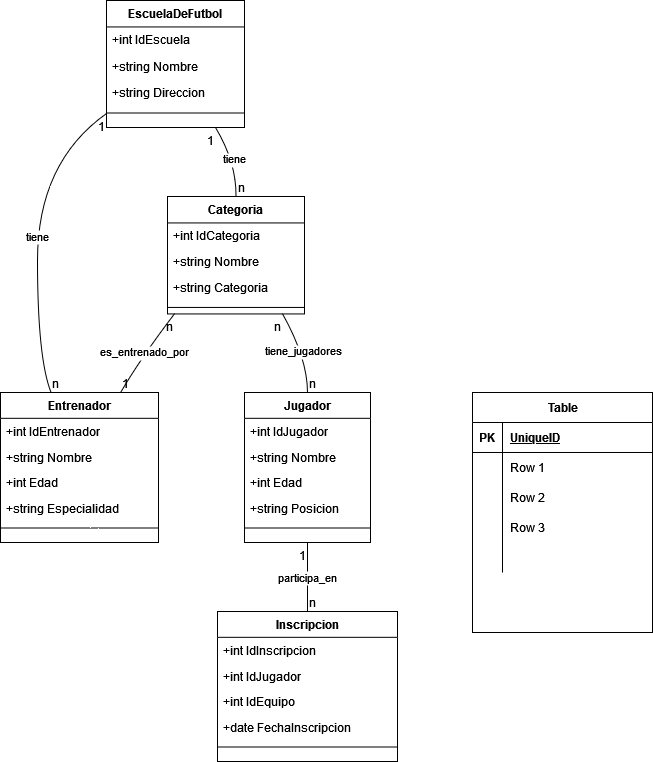

The diagram above was exported from draw.io. Its source (the exported page's mxGraphModel, read from the mxfile embedded in the PNG):
<mxGraphModel dx="986" dy="414" grid="1" gridSize="10" guides="1" tooltips="1" connect="1" arrows="1" fold="1" page="1" pageScale="1" pageWidth="827" pageHeight="1169" math="0" shadow="0">
  <root>
    <mxCell id="0" />
    <mxCell id="1" parent="0" />
    <mxCell id="2" value="EscuelaDeFutbol" style="swimlane;fontStyle=1;align=center;verticalAlign=top;childLayout=stackLayout;horizontal=1;startSize=26.444444444444443;horizontalStack=0;resizeParent=1;resizeParentMax=0;resizeLast=0;collapsible=0;marginBottom=0;" parent="1" vertex="1">
      <mxGeometry x="114" y="8" width="138" height="127" as="geometry" />
    </mxCell>
    <mxCell id="3" value="+int IdEscuela" style="text;strokeColor=none;fillColor=none;align=left;verticalAlign=top;spacingLeft=4;spacingRight=4;overflow=hidden;rotatable=0;points=[[0,0.5],[1,0.5]];portConstraint=eastwest;" parent="2" vertex="1">
      <mxGeometry y="26" width="138" height="26" as="geometry" />
    </mxCell>
    <mxCell id="4" value="+string Nombre" style="text;strokeColor=none;fillColor=none;align=left;verticalAlign=top;spacingLeft=4;spacingRight=4;overflow=hidden;rotatable=0;points=[[0,0.5],[1,0.5]];portConstraint=eastwest;" parent="2" vertex="1">
      <mxGeometry y="53" width="138" height="26" as="geometry" />
    </mxCell>
    <mxCell id="5" value="+string Direccion" style="text;strokeColor=none;fillColor=none;align=left;verticalAlign=top;spacingLeft=4;spacingRight=4;overflow=hidden;rotatable=0;points=[[0,0.5],[1,0.5]];portConstraint=eastwest;" parent="2" vertex="1">
      <mxGeometry y="79" width="138" height="26" as="geometry" />
    </mxCell>
    <mxCell id="6" style="line;strokeWidth=1;fillColor=none;align=left;verticalAlign=middle;spacingTop=-1;spacingLeft=3;spacingRight=3;rotatable=0;labelPosition=right;points=[];portConstraint=eastwest;strokeColor=inherit;" parent="2" vertex="1">
      <mxGeometry y="106" width="138" height="13" as="geometry" />
    </mxCell>
    <mxCell id="7" value="Entrenador" style="swimlane;fontStyle=1;align=center;verticalAlign=top;childLayout=stackLayout;horizontal=1;startSize=25.818181818181817;horizontalStack=0;resizeParent=1;resizeParentMax=0;resizeLast=0;collapsible=0;marginBottom=0;" parent="1" vertex="1">
      <mxGeometry x="8" y="400" width="158" height="150" as="geometry" />
    </mxCell>
    <mxCell id="8" value="+int IdEntrenador" style="text;strokeColor=none;fillColor=none;align=left;verticalAlign=top;spacingLeft=4;spacingRight=4;overflow=hidden;rotatable=0;points=[[0,0.5],[1,0.5]];portConstraint=eastwest;" parent="7" vertex="1">
      <mxGeometry y="26" width="158" height="26" as="geometry" />
    </mxCell>
    <mxCell id="9" value="+string Nombre" style="text;strokeColor=none;fillColor=none;align=left;verticalAlign=top;spacingLeft=4;spacingRight=4;overflow=hidden;rotatable=0;points=[[0,0.5],[1,0.5]];portConstraint=eastwest;" parent="7" vertex="1">
      <mxGeometry y="52" width="158" height="26" as="geometry" />
    </mxCell>
    <mxCell id="10" value="+int Edad" style="text;strokeColor=none;fillColor=none;align=left;verticalAlign=top;spacingLeft=4;spacingRight=4;overflow=hidden;rotatable=0;points=[[0,0.5],[1,0.5]];portConstraint=eastwest;" parent="7" vertex="1">
      <mxGeometry y="77" width="158" height="26" as="geometry" />
    </mxCell>
    <mxCell id="11" value="+string Especialidad" style="text;strokeColor=none;fillColor=none;align=left;verticalAlign=top;spacingLeft=4;spacingRight=4;overflow=hidden;rotatable=0;points=[[0,0.5],[1,0.5]];portConstraint=eastwest;" parent="7" vertex="1">
      <mxGeometry y="103" width="158" height="26" as="geometry" />
    </mxCell>
    <mxCell id="12" style="line;strokeWidth=1;fillColor=none;align=left;verticalAlign=middle;spacingTop=-1;spacingLeft=3;spacingRight=3;rotatable=0;labelPosition=right;points=[];portConstraint=eastwest;strokeColor=inherit;" parent="7" vertex="1">
      <mxGeometry y="129" width="158" height="13" as="geometry" />
    </mxCell>
    <mxCell id="13" value="Jugador" style="swimlane;fontStyle=1;align=center;verticalAlign=top;childLayout=stackLayout;horizontal=1;startSize=25.818181818181817;horizontalStack=0;resizeParent=1;resizeParentMax=0;resizeLast=0;collapsible=0;marginBottom=0;" parent="1" vertex="1">
      <mxGeometry x="252" y="400" width="126" height="150" as="geometry" />
    </mxCell>
    <mxCell id="14" value="+int IdJugador" style="text;strokeColor=none;fillColor=none;align=left;verticalAlign=top;spacingLeft=4;spacingRight=4;overflow=hidden;rotatable=0;points=[[0,0.5],[1,0.5]];portConstraint=eastwest;" parent="13" vertex="1">
      <mxGeometry y="26" width="126" height="26" as="geometry" />
    </mxCell>
    <mxCell id="15" value="+string Nombre" style="text;strokeColor=none;fillColor=none;align=left;verticalAlign=top;spacingLeft=4;spacingRight=4;overflow=hidden;rotatable=0;points=[[0,0.5],[1,0.5]];portConstraint=eastwest;" parent="13" vertex="1">
      <mxGeometry y="52" width="126" height="26" as="geometry" />
    </mxCell>
    <mxCell id="16" value="+int Edad" style="text;strokeColor=none;fillColor=none;align=left;verticalAlign=top;spacingLeft=4;spacingRight=4;overflow=hidden;rotatable=0;points=[[0,0.5],[1,0.5]];portConstraint=eastwest;" parent="13" vertex="1">
      <mxGeometry y="77" width="126" height="26" as="geometry" />
    </mxCell>
    <mxCell id="17" value="+string Posicion" style="text;strokeColor=none;fillColor=none;align=left;verticalAlign=top;spacingLeft=4;spacingRight=4;overflow=hidden;rotatable=0;points=[[0,0.5],[1,0.5]];portConstraint=eastwest;" parent="13" vertex="1">
      <mxGeometry y="103" width="126" height="26" as="geometry" />
    </mxCell>
    <mxCell id="18" style="line;strokeWidth=1;fillColor=none;align=left;verticalAlign=middle;spacingTop=-1;spacingLeft=3;spacingRight=3;rotatable=0;labelPosition=right;points=[];portConstraint=eastwest;strokeColor=inherit;" parent="13" vertex="1">
      <mxGeometry y="129" width="126" height="13" as="geometry" />
    </mxCell>
    <mxCell id="19" value="Categoria" style="swimlane;fontStyle=1;align=center;verticalAlign=top;childLayout=stackLayout;horizontal=1;startSize=26.444444444444443;horizontalStack=0;resizeParent=1;resizeParentMax=0;resizeLast=0;collapsible=0;marginBottom=0;" parent="1" vertex="1">
      <mxGeometry x="175" y="204" width="137" height="117.44444444444444" as="geometry" />
    </mxCell>
    <mxCell id="20" value="+int IdCategoria" style="text;strokeColor=none;fillColor=none;align=left;verticalAlign=top;spacingLeft=4;spacingRight=4;overflow=hidden;rotatable=0;points=[[0,0.5],[1,0.5]];portConstraint=eastwest;" parent="19" vertex="1">
      <mxGeometry y="26.444444444444443" width="137" height="26" as="geometry" />
    </mxCell>
    <mxCell id="21" value="+string Nombre" style="text;strokeColor=none;fillColor=none;align=left;verticalAlign=top;spacingLeft=4;spacingRight=4;overflow=hidden;rotatable=0;points=[[0,0.5],[1,0.5]];portConstraint=eastwest;" parent="19" vertex="1">
      <mxGeometry y="52.44444444444444" width="137" height="26" as="geometry" />
    </mxCell>
    <mxCell id="22" value="+string Categoria" style="text;strokeColor=none;fillColor=none;align=left;verticalAlign=top;spacingLeft=4;spacingRight=4;overflow=hidden;rotatable=0;points=[[0,0.5],[1,0.5]];portConstraint=eastwest;" parent="19" vertex="1">
      <mxGeometry y="78.44444444444444" width="137" height="26" as="geometry" />
    </mxCell>
    <mxCell id="23" style="line;strokeWidth=1;fillColor=none;align=left;verticalAlign=middle;spacingTop=-1;spacingLeft=3;spacingRight=3;rotatable=0;labelPosition=right;points=[];portConstraint=eastwest;strokeColor=inherit;" parent="19" vertex="1">
      <mxGeometry y="104.44444444444444" width="137" height="13" as="geometry" />
    </mxCell>
    <mxCell id="24" value="Inscripcion" style="swimlane;fontStyle=1;align=center;verticalAlign=top;childLayout=stackLayout;horizontal=1;startSize=25.818181818181817;horizontalStack=0;resizeParent=1;resizeParentMax=0;resizeLast=0;collapsible=0;marginBottom=0;" parent="1" vertex="1">
      <mxGeometry x="225" y="619" width="180" height="150" as="geometry" />
    </mxCell>
    <mxCell id="25" value="+int IdInscripcion" style="text;strokeColor=none;fillColor=none;align=left;verticalAlign=top;spacingLeft=4;spacingRight=4;overflow=hidden;rotatable=0;points=[[0,0.5],[1,0.5]];portConstraint=eastwest;" parent="24" vertex="1">
      <mxGeometry y="26" width="180" height="26" as="geometry" />
    </mxCell>
    <mxCell id="26" value="+int IdJugador" style="text;strokeColor=none;fillColor=none;align=left;verticalAlign=top;spacingLeft=4;spacingRight=4;overflow=hidden;rotatable=0;points=[[0,0.5],[1,0.5]];portConstraint=eastwest;" parent="24" vertex="1">
      <mxGeometry y="52" width="180" height="26" as="geometry" />
    </mxCell>
    <mxCell id="27" value="+int IdEquipo" style="text;strokeColor=none;fillColor=none;align=left;verticalAlign=top;spacingLeft=4;spacingRight=4;overflow=hidden;rotatable=0;points=[[0,0.5],[1,0.5]];portConstraint=eastwest;" parent="24" vertex="1">
      <mxGeometry y="77" width="180" height="26" as="geometry" />
    </mxCell>
    <mxCell id="28" value="+date FechaInscripcion" style="text;strokeColor=none;fillColor=none;align=left;verticalAlign=top;spacingLeft=4;spacingRight=4;overflow=hidden;rotatable=0;points=[[0,0.5],[1,0.5]];portConstraint=eastwest;" parent="24" vertex="1">
      <mxGeometry y="103" width="180" height="26" as="geometry" />
    </mxCell>
    <mxCell id="29" style="line;strokeWidth=1;fillColor=none;align=left;verticalAlign=middle;spacingTop=-1;spacingLeft=3;spacingRight=3;rotatable=0;labelPosition=right;points=[];portConstraint=eastwest;strokeColor=inherit;" parent="24" vertex="1">
      <mxGeometry y="129" width="180" height="13" as="geometry" />
    </mxCell>
    <mxCell id="30" value="tiene" style="curved=1;startArrow=none;endArrow=none;exitX=0;exitY=0.89;entryX=0.32;entryY=0;" parent="1" source="2" target="7" edge="1">
      <mxGeometry relative="1" as="geometry">
        <Array as="points">
          <mxPoint x="45" y="170" />
          <mxPoint x="45" y="366" />
        </Array>
      </mxGeometry>
    </mxCell>
    <mxCell id="31" value="1" style="edgeLabel;resizable=0;labelBackgroundColor=none;fontSize=12;align=right;verticalAlign=top;" parent="30" vertex="1">
      <mxGeometry x="-1" relative="1" as="geometry" />
    </mxCell>
    <mxCell id="32" value="n" style="edgeLabel;resizable=0;labelBackgroundColor=none;fontSize=12;align=left;verticalAlign=bottom;" parent="30" vertex="1">
      <mxGeometry x="1" relative="1" as="geometry" />
    </mxCell>
    <mxCell id="33" value="tiene" style="curved=1;startArrow=none;endArrow=none;exitX=0.79;exitY=1;entryX=0.5;entryY=0;" parent="1" source="2" target="19" edge="1">
      <mxGeometry relative="1" as="geometry">
        <Array as="points">
          <mxPoint x="244" y="170" />
        </Array>
      </mxGeometry>
    </mxCell>
    <mxCell id="34" value="1" style="edgeLabel;resizable=0;labelBackgroundColor=none;fontSize=12;align=right;verticalAlign=top;" parent="33" vertex="1">
      <mxGeometry x="-1" relative="1" as="geometry" />
    </mxCell>
    <mxCell id="35" value="n" style="edgeLabel;resizable=0;labelBackgroundColor=none;fontSize=12;align=left;verticalAlign=bottom;" parent="33" vertex="1">
      <mxGeometry x="1" relative="1" as="geometry" />
    </mxCell>
    <mxCell id="36" value="es_entrenado_por" style="curved=1;startArrow=none;endArrow=none;exitX=0.05;exitY=1;entryX=0.76;entryY=0;" parent="1" source="19" target="7" edge="1">
      <mxGeometry relative="1" as="geometry">
        <Array as="points">
          <mxPoint x="148" y="366" />
        </Array>
      </mxGeometry>
    </mxCell>
    <mxCell id="37" value="n" style="edgeLabel;resizable=0;labelBackgroundColor=none;fontSize=12;align=right;verticalAlign=top;" parent="36" vertex="1">
      <mxGeometry x="-1" relative="1" as="geometry" />
    </mxCell>
    <mxCell id="38" value="1" style="edgeLabel;resizable=0;labelBackgroundColor=none;fontSize=12;align=left;verticalAlign=bottom;" parent="36" vertex="1">
      <mxGeometry x="1" relative="1" as="geometry" />
    </mxCell>
    <mxCell id="39" value="tiene_jugadores" style="curved=1;startArrow=none;endArrow=none;exitX=0.84;exitY=1;entryX=0.5;entryY=0;" parent="1" source="19" target="13" edge="1">
      <mxGeometry relative="1" as="geometry">
        <Array as="points">
          <mxPoint x="315" y="366" />
        </Array>
      </mxGeometry>
    </mxCell>
    <mxCell id="40" value="n" style="edgeLabel;resizable=0;labelBackgroundColor=none;fontSize=12;align=right;verticalAlign=top;" parent="39" vertex="1">
      <mxGeometry x="-1" relative="1" as="geometry" />
    </mxCell>
    <mxCell id="41" value="n" style="edgeLabel;resizable=0;labelBackgroundColor=none;fontSize=12;align=left;verticalAlign=bottom;" parent="39" vertex="1">
      <mxGeometry x="1" relative="1" as="geometry" />
    </mxCell>
    <mxCell id="42" value="participa_en" style="curved=1;startArrow=none;endArrow=none;exitX=0.5;exitY=1;entryX=0.5;entryY=0;" parent="1" source="13" target="24" edge="1">
      <mxGeometry relative="1" as="geometry">
        <Array as="points" />
      </mxGeometry>
    </mxCell>
    <mxCell id="43" value="1" style="edgeLabel;resizable=0;labelBackgroundColor=none;fontSize=12;align=right;verticalAlign=top;" parent="42" vertex="1">
      <mxGeometry x="-1" relative="1" as="geometry" />
    </mxCell>
    <mxCell id="44" value="n" style="edgeLabel;resizable=0;labelBackgroundColor=none;fontSize=12;align=left;verticalAlign=bottom;" parent="42" vertex="1">
      <mxGeometry x="1" relative="1" as="geometry" />
    </mxCell>
    <mxCell id="mNMEc_b4COZBN9ZcWXuF-45" value="Table" style="shape=table;startSize=30;container=1;collapsible=1;childLayout=tableLayout;fixedRows=1;rowLines=0;fontStyle=1;align=center;resizeLast=1;html=1;" vertex="1" parent="1">
      <mxGeometry x="480" y="400" width="180" height="240" as="geometry" />
    </mxCell>
    <mxCell id="mNMEc_b4COZBN9ZcWXuF-46" value="" style="shape=tableRow;horizontal=0;startSize=0;swimlaneHead=0;swimlaneBody=0;fillColor=none;collapsible=0;dropTarget=0;points=[[0,0.5],[1,0.5]];portConstraint=eastwest;top=0;left=0;right=0;bottom=1;" vertex="1" parent="mNMEc_b4COZBN9ZcWXuF-45">
      <mxGeometry y="30" width="180" height="30" as="geometry" />
    </mxCell>
    <mxCell id="mNMEc_b4COZBN9ZcWXuF-47" value="PK" style="shape=partialRectangle;connectable=0;fillColor=none;top=0;left=0;bottom=0;right=0;fontStyle=1;overflow=hidden;whiteSpace=wrap;html=1;" vertex="1" parent="mNMEc_b4COZBN9ZcWXuF-46">
      <mxGeometry width="30" height="30" as="geometry">
        <mxRectangle width="30" height="30" as="alternateBounds" />
      </mxGeometry>
    </mxCell>
    <mxCell id="mNMEc_b4COZBN9ZcWXuF-48" value="UniqueID" style="shape=partialRectangle;connectable=0;fillColor=none;top=0;left=0;bottom=0;right=0;align=left;spacingLeft=6;fontStyle=5;overflow=hidden;whiteSpace=wrap;html=1;" vertex="1" parent="mNMEc_b4COZBN9ZcWXuF-46">
      <mxGeometry x="30" width="150" height="30" as="geometry">
        <mxRectangle width="150" height="30" as="alternateBounds" />
      </mxGeometry>
    </mxCell>
    <mxCell id="mNMEc_b4COZBN9ZcWXuF-49" value="" style="shape=tableRow;horizontal=0;startSize=0;swimlaneHead=0;swimlaneBody=0;fillColor=none;collapsible=0;dropTarget=0;points=[[0,0.5],[1,0.5]];portConstraint=eastwest;top=0;left=0;right=0;bottom=0;" vertex="1" parent="mNMEc_b4COZBN9ZcWXuF-45">
      <mxGeometry y="60" width="180" height="30" as="geometry" />
    </mxCell>
    <mxCell id="mNMEc_b4COZBN9ZcWXuF-50" value="" style="shape=partialRectangle;connectable=0;fillColor=none;top=0;left=0;bottom=0;right=0;editable=1;overflow=hidden;whiteSpace=wrap;html=1;" vertex="1" parent="mNMEc_b4COZBN9ZcWXuF-49">
      <mxGeometry width="30" height="30" as="geometry">
        <mxRectangle width="30" height="30" as="alternateBounds" />
      </mxGeometry>
    </mxCell>
    <mxCell id="mNMEc_b4COZBN9ZcWXuF-51" value="Row 1" style="shape=partialRectangle;connectable=0;fillColor=none;top=0;left=0;bottom=0;right=0;align=left;spacingLeft=6;overflow=hidden;whiteSpace=wrap;html=1;" vertex="1" parent="mNMEc_b4COZBN9ZcWXuF-49">
      <mxGeometry x="30" width="150" height="30" as="geometry">
        <mxRectangle width="150" height="30" as="alternateBounds" />
      </mxGeometry>
    </mxCell>
    <mxCell id="mNMEc_b4COZBN9ZcWXuF-52" value="" style="shape=tableRow;horizontal=0;startSize=0;swimlaneHead=0;swimlaneBody=0;fillColor=none;collapsible=0;dropTarget=0;points=[[0,0.5],[1,0.5]];portConstraint=eastwest;top=0;left=0;right=0;bottom=0;" vertex="1" parent="mNMEc_b4COZBN9ZcWXuF-45">
      <mxGeometry y="90" width="180" height="30" as="geometry" />
    </mxCell>
    <mxCell id="mNMEc_b4COZBN9ZcWXuF-53" value="" style="shape=partialRectangle;connectable=0;fillColor=none;top=0;left=0;bottom=0;right=0;editable=1;overflow=hidden;whiteSpace=wrap;html=1;" vertex="1" parent="mNMEc_b4COZBN9ZcWXuF-52">
      <mxGeometry width="30" height="30" as="geometry">
        <mxRectangle width="30" height="30" as="alternateBounds" />
      </mxGeometry>
    </mxCell>
    <mxCell id="mNMEc_b4COZBN9ZcWXuF-54" value="Row 2" style="shape=partialRectangle;connectable=0;fillColor=none;top=0;left=0;bottom=0;right=0;align=left;spacingLeft=6;overflow=hidden;whiteSpace=wrap;html=1;" vertex="1" parent="mNMEc_b4COZBN9ZcWXuF-52">
      <mxGeometry x="30" width="150" height="30" as="geometry">
        <mxRectangle width="150" height="30" as="alternateBounds" />
      </mxGeometry>
    </mxCell>
    <mxCell id="mNMEc_b4COZBN9ZcWXuF-55" value="" style="shape=tableRow;horizontal=0;startSize=0;swimlaneHead=0;swimlaneBody=0;fillColor=none;collapsible=0;dropTarget=0;points=[[0,0.5],[1,0.5]];portConstraint=eastwest;top=0;left=0;right=0;bottom=0;" vertex="1" parent="mNMEc_b4COZBN9ZcWXuF-45">
      <mxGeometry y="120" width="180" height="30" as="geometry" />
    </mxCell>
    <mxCell id="mNMEc_b4COZBN9ZcWXuF-56" value="" style="shape=partialRectangle;connectable=0;fillColor=none;top=0;left=0;bottom=0;right=0;editable=1;overflow=hidden;whiteSpace=wrap;html=1;" vertex="1" parent="mNMEc_b4COZBN9ZcWXuF-55">
      <mxGeometry width="30" height="30" as="geometry">
        <mxRectangle width="30" height="30" as="alternateBounds" />
      </mxGeometry>
    </mxCell>
    <mxCell id="mNMEc_b4COZBN9ZcWXuF-57" value="Row 3" style="shape=partialRectangle;connectable=0;fillColor=none;top=0;left=0;bottom=0;right=0;align=left;spacingLeft=6;overflow=hidden;whiteSpace=wrap;html=1;" vertex="1" parent="mNMEc_b4COZBN9ZcWXuF-55">
      <mxGeometry x="30" width="150" height="30" as="geometry">
        <mxRectangle width="150" height="30" as="alternateBounds" />
      </mxGeometry>
    </mxCell>
    <mxCell id="mNMEc_b4COZBN9ZcWXuF-58" style="shape=tableRow;horizontal=0;startSize=0;swimlaneHead=0;swimlaneBody=0;fillColor=none;collapsible=0;dropTarget=0;points=[[0,0.5],[1,0.5]];portConstraint=eastwest;top=0;left=0;right=0;bottom=0;" vertex="1" parent="mNMEc_b4COZBN9ZcWXuF-45">
      <mxGeometry y="150" width="180" height="30" as="geometry" />
    </mxCell>
    <mxCell id="mNMEc_b4COZBN9ZcWXuF-59" style="shape=partialRectangle;connectable=0;fillColor=none;top=0;left=0;bottom=0;right=0;editable=1;overflow=hidden;whiteSpace=wrap;html=1;" vertex="1" parent="mNMEc_b4COZBN9ZcWXuF-58">
      <mxGeometry width="30" height="30" as="geometry">
        <mxRectangle width="30" height="30" as="alternateBounds" />
      </mxGeometry>
    </mxCell>
    <mxCell id="mNMEc_b4COZBN9ZcWXuF-60" style="shape=partialRectangle;connectable=0;fillColor=none;top=0;left=0;bottom=0;right=0;align=left;spacingLeft=6;overflow=hidden;whiteSpace=wrap;html=1;" vertex="1" parent="mNMEc_b4COZBN9ZcWXuF-58">
      <mxGeometry x="30" width="150" height="30" as="geometry">
        <mxRectangle width="150" height="30" as="alternateBounds" />
      </mxGeometry>
    </mxCell>
  </root>
</mxGraphModel>